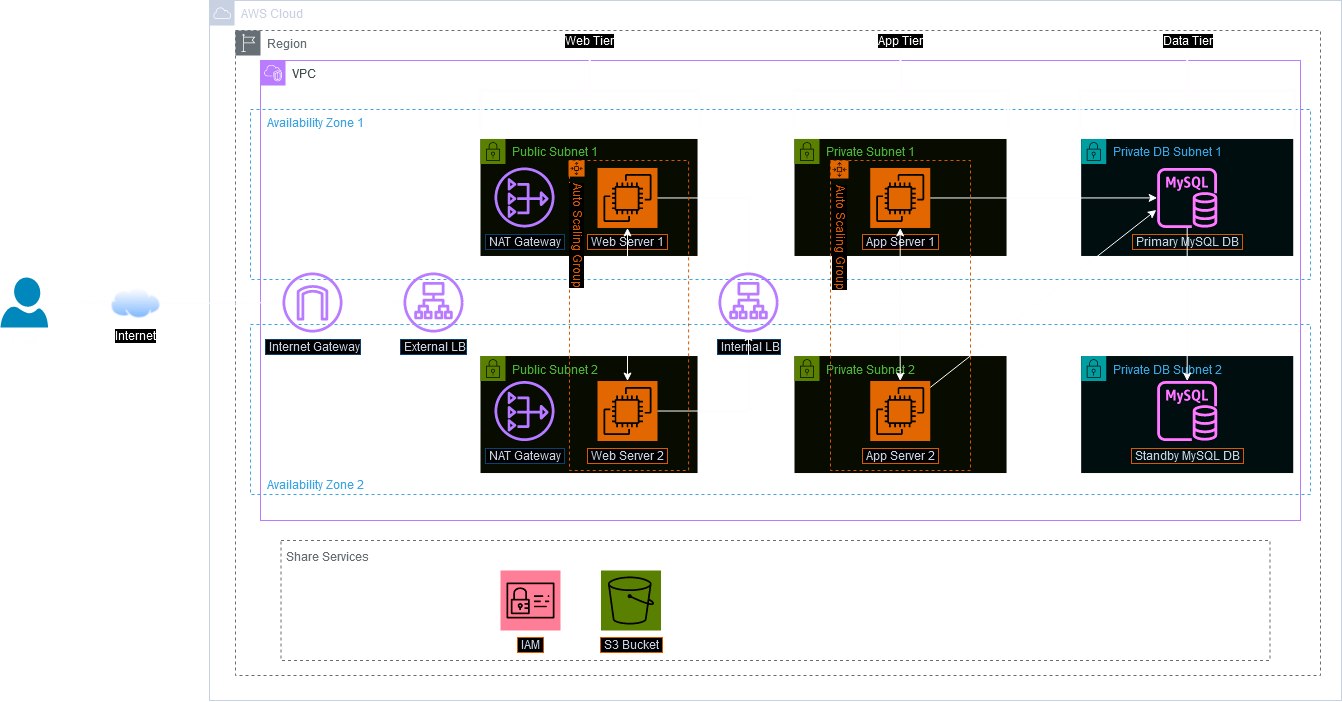

The diagram above was exported from draw.io. Its source (the exported page's mxGraphModel, read from the mxfile embedded in the PNG):
<mxGraphModel dx="989" dy="539" grid="1" gridSize="10" guides="1" tooltips="1" connect="1" arrows="1" fold="1" page="1" pageScale="1" pageWidth="1169" pageHeight="827" math="0" shadow="0">
  <root>
    <mxCell id="0" />
    <mxCell id="1" parent="0" />
    <mxCell id="-BbcIy1aZ0f5BR2FrZ44-2" value="Region" style="sketch=0;outlineConnect=0;gradientColor=none;html=1;whiteSpace=wrap;fontSize=12;fontStyle=0;shape=mxgraph.aws4.group;grIcon=mxgraph.aws4.group_region;strokeColor=#879196;fillColor=none;verticalAlign=top;align=left;spacingLeft=30;fontColor=#879196;dashed=1;" parent="1" vertex="1">
      <mxGeometry x="335" y="70" width="1085" height="645" as="geometry" />
    </mxCell>
    <mxCell id="-BbcIy1aZ0f5BR2FrZ44-4" value="&amp;nbsp;&amp;nbsp;&amp;nbsp;&amp;nbsp; Availability Zone 1" style="fillColor=none;strokeColor=#147EBA;dashed=1;verticalAlign=top;fontStyle=0;fontColor=#147EBA;whiteSpace=wrap;html=1;align=left;" parent="1" vertex="1">
      <mxGeometry x="350" y="149" width="1060" height="170" as="geometry" />
    </mxCell>
    <mxCell id="-BbcIy1aZ0f5BR2FrZ44-8" value="&amp;nbsp;&amp;nbsp;&amp;nbsp;&amp;nbsp; Availability Zone 2" style="fillColor=none;strokeColor=#147EBA;dashed=1;verticalAlign=bottom;fontStyle=0;fontColor=#147EBA;whiteSpace=wrap;html=1;align=left;" parent="1" vertex="1">
      <mxGeometry x="350" y="364" width="1060" height="170" as="geometry" />
    </mxCell>
    <mxCell id="-BbcIy1aZ0f5BR2FrZ44-1" value="AWS Cloud" style="points=[[0,0],[0.25,0],[0.5,0],[0.75,0],[1,0],[1,0.25],[1,0.5],[1,0.75],[1,1],[0.75,1],[0.5,1],[0.25,1],[0,1],[0,0.75],[0,0.5],[0,0.25]];outlineConnect=0;gradientColor=none;html=1;whiteSpace=wrap;fontSize=12;fontStyle=0;container=0;pointerEvents=0;collapsible=0;recursiveResize=0;shape=mxgraph.aws4.group;grIcon=mxgraph.aws4.group_aws_cloud;strokeColor=#232F3E;fillColor=none;verticalAlign=top;align=left;spacingLeft=30;fontColor=#232F3E;dashed=0;" parent="1" vertex="1">
      <mxGeometry x="309" y="40" width="1132" height="700" as="geometry" />
    </mxCell>
    <mxCell id="-BbcIy1aZ0f5BR2FrZ44-3" value="VPC" style="points=[[0,0],[0.25,0],[0.5,0],[0.75,0],[1,0],[1,0.25],[1,0.5],[1,0.75],[1,1],[0.75,1],[0.5,1],[0.25,1],[0,1],[0,0.75],[0,0.5],[0,0.25]];outlineConnect=0;gradientColor=none;html=1;whiteSpace=wrap;fontSize=12;fontStyle=0;container=1;pointerEvents=0;collapsible=0;recursiveResize=0;shape=mxgraph.aws4.group;grIcon=mxgraph.aws4.group_vpc2;strokeColor=#8C4FFF;fillColor=none;verticalAlign=top;align=left;spacingLeft=30;fontColor=#AAB7B8;dashed=0;" parent="1" vertex="1">
      <mxGeometry x="360" y="100" width="1040" height="460" as="geometry" />
    </mxCell>
    <mxCell id="fZqBtSxDh3-Lh1oMB6He-45" value="Web Tier" style="strokeWidth=2;html=1;shape=mxgraph.flowchart.annotation_2;align=center;labelPosition=center;pointerEvents=1;direction=south;verticalAlign=bottom;verticalLabelPosition=top;labelBackgroundColor=default;" parent="-BbcIy1aZ0f5BR2FrZ44-3" vertex="1">
      <mxGeometry x="220" y="-10" width="218.52" height="80" as="geometry" />
    </mxCell>
    <mxCell id="grBwei8pouv9CSiwH0RM-9" value="Public Subnet 2" style="points=[[0,0],[0.25,0],[0.5,0],[0.75,0],[1,0],[1,0.25],[1,0.5],[1,0.75],[1,1],[0.75,1],[0.5,1],[0.25,1],[0,1],[0,0.75],[0,0.5],[0,0.25]];outlineConnect=0;gradientColor=none;html=1;whiteSpace=wrap;fontSize=12;fontStyle=0;container=1;pointerEvents=0;collapsible=0;recursiveResize=0;shape=mxgraph.aws4.group;grIcon=mxgraph.aws4.group_security_group;grStroke=0;strokeColor=#7AA116;fillColor=#F2F6E8;verticalAlign=top;align=left;spacingLeft=30;fontColor=#248814;dashed=0;horizontal=1;" parent="-BbcIy1aZ0f5BR2FrZ44-3" vertex="1">
      <mxGeometry x="220" y="295.53" width="217.04" height="117" as="geometry" />
    </mxCell>
    <mxCell id="grBwei8pouv9CSiwH0RM-10" value="&amp;nbsp;Web Server 2&amp;nbsp; " style="sketch=0;points=[[0,0,0],[0.25,0,0],[0.5,0,0],[0.75,0,0],[1,0,0],[0,1,0],[0.25,1,0],[0.5,1,0],[0.75,1,0],[1,1,0],[0,0.25,0],[0,0.5,0],[0,0.75,0],[1,0.25,0],[1,0.5,0],[1,0.75,0]];outlineConnect=0;fontColor=#232F3E;fillColor=#ED7100;strokeColor=#ffffff;dashed=0;verticalLabelPosition=bottom;verticalAlign=top;align=center;html=1;fontSize=12;fontStyle=0;aspect=fixed;shape=mxgraph.aws4.resourceIcon;resIcon=mxgraph.aws4.ec2;labelBackgroundColor=default;labelBorderColor=#FF8000;" parent="grBwei8pouv9CSiwH0RM-9" vertex="1">
      <mxGeometry x="117" y="25" width="60" height="60" as="geometry" />
    </mxCell>
    <mxCell id="wVScs1r63F-7i41fOBMd-6" value="&amp;nbsp;NAT Gateway&amp;nbsp; " style="sketch=0;outlineConnect=0;fontColor=#232F3E;gradientColor=none;fillColor=#8C4FFF;strokeColor=none;dashed=0;verticalLabelPosition=bottom;verticalAlign=top;align=center;html=1;fontSize=12;fontStyle=0;aspect=fixed;pointerEvents=1;shape=mxgraph.aws4.nat_gateway;labelBackgroundColor=default;labelBorderColor=#99CCFF;" parent="grBwei8pouv9CSiwH0RM-9" vertex="1">
      <mxGeometry x="14" y="25" width="60" height="60" as="geometry" />
    </mxCell>
    <mxCell id="grBwei8pouv9CSiwH0RM-8" value="Public Subnet 1" style="points=[[0,0],[0.25,0],[0.5,0],[0.75,0],[1,0],[1,0.25],[1,0.5],[1,0.75],[1,1],[0.75,1],[0.5,1],[0.25,1],[0,1],[0,0.75],[0,0.5],[0,0.25]];outlineConnect=0;gradientColor=none;html=1;whiteSpace=wrap;fontSize=12;fontStyle=0;container=1;pointerEvents=0;collapsible=0;recursiveResize=0;shape=mxgraph.aws4.group;grIcon=mxgraph.aws4.group_security_group;grStroke=0;strokeColor=#7AA116;fillColor=#F2F6E8;verticalAlign=top;align=left;spacingLeft=30;fontColor=#248814;dashed=0;" parent="-BbcIy1aZ0f5BR2FrZ44-3" vertex="1">
      <mxGeometry x="220" y="78.47" width="217.04" height="117" as="geometry" />
    </mxCell>
    <mxCell id="grBwei8pouv9CSiwH0RM-11" value="&amp;nbsp;Web Server 1&amp;nbsp; " style="sketch=0;points=[[0,0,0],[0.25,0,0],[0.5,0,0],[0.75,0,0],[1,0,0],[0,1,0],[0.25,1,0],[0.5,1,0],[0.75,1,0],[1,1,0],[0,0.25,0],[0,0.5,0],[0,0.75,0],[1,0.25,0],[1,0.5,0],[1,0.75,0]];outlineConnect=0;fontColor=#232F3E;fillColor=#ED7100;strokeColor=#ffffff;dashed=0;verticalLabelPosition=bottom;verticalAlign=top;align=center;html=1;fontSize=12;fontStyle=0;aspect=fixed;shape=mxgraph.aws4.resourceIcon;resIcon=mxgraph.aws4.ec2;labelBackgroundColor=default;labelBorderColor=#FF8000;" parent="grBwei8pouv9CSiwH0RM-8" vertex="1">
      <mxGeometry x="117" y="29" width="60" height="60" as="geometry" />
    </mxCell>
    <mxCell id="wVScs1r63F-7i41fOBMd-4" value="&amp;nbsp;NAT Gateway&amp;nbsp; " style="sketch=0;outlineConnect=0;fontColor=#232F3E;gradientColor=none;fillColor=#8C4FFF;strokeColor=none;dashed=0;verticalLabelPosition=bottom;verticalAlign=top;align=center;html=1;fontSize=12;fontStyle=0;aspect=fixed;pointerEvents=1;shape=mxgraph.aws4.nat_gateway;labelBackgroundColor=default;labelBorderColor=#99CCFF;" parent="grBwei8pouv9CSiwH0RM-8" vertex="1">
      <mxGeometry x="14" y="28.50060606060606" width="60" height="60" as="geometry" />
    </mxCell>
    <mxCell id="grBwei8pouv9CSiwH0RM-12" value="&amp;nbsp;External LB " style="sketch=0;outlineConnect=0;fontColor=#232F3E;gradientColor=none;fillColor=#8C4FFF;strokeColor=none;dashed=0;verticalLabelPosition=bottom;verticalAlign=top;align=center;html=1;fontSize=12;fontStyle=0;aspect=fixed;pointerEvents=1;shape=mxgraph.aws4.application_load_balancer;labelBackgroundColor=default;labelBorderColor=#99CCFF;" parent="-BbcIy1aZ0f5BR2FrZ44-3" vertex="1">
      <mxGeometry x="143" y="212" width="60" height="60" as="geometry" />
    </mxCell>
    <mxCell id="-BbcIy1aZ0f5BR2FrZ44-13" value="&amp;nbsp;Internal LB" style="sketch=0;outlineConnect=0;fontColor=#232F3E;gradientColor=none;fillColor=#8C4FFF;strokeColor=none;dashed=0;verticalLabelPosition=bottom;verticalAlign=top;align=center;html=1;fontSize=12;fontStyle=0;aspect=fixed;pointerEvents=1;shape=mxgraph.aws4.application_load_balancer;labelBackgroundColor=#FFFFFF;labelBorderColor=#99CCFF;" parent="-BbcIy1aZ0f5BR2FrZ44-3" vertex="1">
      <mxGeometry x="458" y="212" width="60" height="60" as="geometry" />
    </mxCell>
    <mxCell id="-BbcIy1aZ0f5BR2FrZ44-10" value="Private DB Subnet 2" style="points=[[0,0],[0.25,0],[0.5,0],[0.75,0],[1,0],[1,0.25],[1,0.5],[1,0.75],[1,1],[0.75,1],[0.5,1],[0.25,1],[0,1],[0,0.75],[0,0.5],[0,0.25]];outlineConnect=0;gradientColor=none;html=1;whiteSpace=wrap;fontSize=12;fontStyle=0;container=1;pointerEvents=0;collapsible=0;recursiveResize=0;shape=mxgraph.aws4.group;grIcon=mxgraph.aws4.group_security_group;grStroke=0;strokeColor=#00A4A6;fillColor=#E6F6F7;verticalAlign=top;align=left;spacingLeft=30;fontColor=#147EBA;dashed=0;" parent="-BbcIy1aZ0f5BR2FrZ44-3" vertex="1">
      <mxGeometry x="820.6699029126214" y="295.53" width="212.03883495145632" height="117" as="geometry" />
    </mxCell>
    <mxCell id="-BbcIy1aZ0f5BR2FrZ44-9" value="Private Subnet 2" style="points=[[0,0],[0.25,0],[0.5,0],[0.75,0],[1,0],[1,0.25],[1,0.5],[1,0.75],[1,1],[0.75,1],[0.5,1],[0.25,1],[0,1],[0,0.75],[0,0.5],[0,0.25]];outlineConnect=0;gradientColor=none;html=1;whiteSpace=wrap;fontSize=12;fontStyle=0;container=1;pointerEvents=0;collapsible=0;recursiveResize=0;shape=mxgraph.aws4.group;grIcon=mxgraph.aws4.group_security_group;grStroke=0;strokeColor=#7AA116;fillColor=#F2F6E8;verticalAlign=top;align=left;spacingLeft=30;fontColor=#248814;dashed=0;" parent="-BbcIy1aZ0f5BR2FrZ44-3" vertex="1">
      <mxGeometry x="534" y="295.53" width="212.03883495145632" height="117" as="geometry" />
    </mxCell>
    <mxCell id="-BbcIy1aZ0f5BR2FrZ44-15" value="&amp;nbsp;App Server 2&amp;nbsp; " style="sketch=0;points=[[0,0,0],[0.25,0,0],[0.5,0,0],[0.75,0,0],[1,0,0],[0,1,0],[0.25,1,0],[0.5,1,0],[0.75,1,0],[1,1,0],[0,0.25,0],[0,0.5,0],[0,0.75,0],[1,0.25,0],[1,0.5,0],[1,0.75,0]];outlineConnect=0;fontColor=#232F3E;fillColor=#ED7100;strokeColor=#ffffff;dashed=0;verticalLabelPosition=bottom;verticalAlign=top;align=center;html=1;fontSize=12;fontStyle=0;aspect=fixed;shape=mxgraph.aws4.resourceIcon;resIcon=mxgraph.aws4.ec2;labelBackgroundColor=default;labelBorderColor=#FF8000;" parent="-BbcIy1aZ0f5BR2FrZ44-9" vertex="1">
      <mxGeometry x="75.72815533980582" y="25" width="60" height="60" as="geometry" />
    </mxCell>
    <mxCell id="fZqBtSxDh3-Lh1oMB6He-17" value="&amp;nbsp;Standby MySQL DB&amp;nbsp; " style="sketch=0;outlineConnect=0;fontColor=#232F3E;gradientColor=none;fillColor=#C925D1;strokeColor=none;dashed=0;verticalLabelPosition=bottom;verticalAlign=top;align=center;html=1;fontSize=12;fontStyle=0;aspect=fixed;pointerEvents=1;shape=mxgraph.aws4.rds_mysql_instance;labelBorderColor=#FF8000;" parent="-BbcIy1aZ0f5BR2FrZ44-3" vertex="1">
      <mxGeometry x="896.6880582524273" y="320.53" width="60" height="60" as="geometry" />
    </mxCell>
    <mxCell id="-BbcIy1aZ0f5BR2FrZ44-5" value="Private Subnet 1" style="points=[[0,0],[0.25,0],[0.5,0],[0.75,0],[1,0],[1,0.25],[1,0.5],[1,0.75],[1,1],[0.75,1],[0.5,1],[0.25,1],[0,1],[0,0.75],[0,0.5],[0,0.25]];outlineConnect=0;gradientColor=none;html=1;whiteSpace=wrap;fontSize=12;fontStyle=0;container=1;pointerEvents=0;collapsible=0;recursiveResize=0;shape=mxgraph.aws4.group;grIcon=mxgraph.aws4.group_security_group;grStroke=0;strokeColor=#7AA116;fillColor=#F2F6E8;verticalAlign=top;align=left;spacingLeft=30;fontColor=#248814;dashed=0;" parent="-BbcIy1aZ0f5BR2FrZ44-3" vertex="1">
      <mxGeometry x="534" y="78.46939393939394" width="212.03883495145632" height="117" as="geometry" />
    </mxCell>
    <mxCell id="-BbcIy1aZ0f5BR2FrZ44-18" value="&amp;nbsp;App Server 1&amp;nbsp; " style="sketch=0;points=[[0,0,0],[0.25,0,0],[0.5,0,0],[0.75,0,0],[1,0,0],[0,1,0],[0.25,1,0],[0.5,1,0],[0.75,1,0],[1,1,0],[0,0.25,0],[0,0.5,0],[0,0.75,0],[1,0.25,0],[1,0.5,0],[1,0.75,0]];outlineConnect=0;fontColor=#232F3E;fillColor=#ED7100;strokeColor=#ffffff;dashed=0;verticalLabelPosition=bottom;verticalAlign=top;align=center;html=1;fontSize=12;fontStyle=0;aspect=fixed;shape=mxgraph.aws4.resourceIcon;resIcon=mxgraph.aws4.ec2;labelBackgroundColor=default;labelBorderColor=#FF8000;" parent="-BbcIy1aZ0f5BR2FrZ44-5" vertex="1">
      <mxGeometry x="75.72815533980582" y="29" width="60" height="60" as="geometry" />
    </mxCell>
    <mxCell id="-BbcIy1aZ0f5BR2FrZ44-6" value="Private DB Subnet 1" style="points=[[0,0],[0.25,0],[0.5,0],[0.75,0],[1,0],[1,0.25],[1,0.5],[1,0.75],[1,1],[0.75,1],[0.5,1],[0.25,1],[0,1],[0,0.75],[0,0.5],[0,0.25]];outlineConnect=0;gradientColor=none;html=1;whiteSpace=wrap;fontSize=12;fontStyle=0;container=1;pointerEvents=0;collapsible=0;recursiveResize=0;shape=mxgraph.aws4.group;grIcon=mxgraph.aws4.group_security_group;grStroke=0;strokeColor=#00A4A6;fillColor=#E6F6F7;verticalAlign=top;align=left;spacingLeft=30;fontColor=#147EBA;dashed=0;" parent="-BbcIy1aZ0f5BR2FrZ44-3" vertex="1">
      <mxGeometry x="820.6699029126214" y="78.46939393939394" width="212.03883495145632" height="117" as="geometry" />
    </mxCell>
    <mxCell id="fZqBtSxDh3-Lh1oMB6He-16" value="&amp;nbsp;Primary MySQL DB&amp;nbsp; " style="sketch=0;outlineConnect=0;fontColor=#232F3E;gradientColor=none;fillColor=#C925D1;strokeColor=none;dashed=0;verticalLabelPosition=bottom;verticalAlign=top;align=center;html=1;fontSize=12;fontStyle=0;aspect=fixed;pointerEvents=1;shape=mxgraph.aws4.rds_mysql_instance;labelBorderColor=#FF8000;" parent="-BbcIy1aZ0f5BR2FrZ44-6" vertex="1">
      <mxGeometry x="76.01815533980584" y="29.000606060606074" width="60" height="60" as="geometry" />
    </mxCell>
    <mxCell id="fZqBtSxDh3-Lh1oMB6He-13" style="edgeStyle=orthogonalEdgeStyle;rounded=0;orthogonalLoop=1;jettySize=auto;html=1;" parent="-BbcIy1aZ0f5BR2FrZ44-3" source="-BbcIy1aZ0f5BR2FrZ44-18" target="fZqBtSxDh3-Lh1oMB6He-16" edge="1">
      <mxGeometry relative="1" as="geometry">
        <mxPoint x="896.3980582524273" y="134.22696969696975" as="targetPoint" />
      </mxGeometry>
    </mxCell>
    <mxCell id="fZqBtSxDh3-Lh1oMB6He-19" style="rounded=0;orthogonalLoop=1;jettySize=auto;html=1;entryX=-0.015;entryY=0.701;entryDx=0;entryDy=0;entryPerimeter=0;" parent="-BbcIy1aZ0f5BR2FrZ44-3" source="-BbcIy1aZ0f5BR2FrZ44-15" target="fZqBtSxDh3-Lh1oMB6He-16" edge="1">
      <mxGeometry relative="1" as="geometry" />
    </mxCell>
    <mxCell id="fZqBtSxDh3-Lh1oMB6He-25" style="edgeStyle=orthogonalEdgeStyle;rounded=0;orthogonalLoop=1;jettySize=auto;html=1;" parent="-BbcIy1aZ0f5BR2FrZ44-3" source="grBwei8pouv9CSiwH0RM-11" target="-BbcIy1aZ0f5BR2FrZ44-13" edge="1">
      <mxGeometry relative="1" as="geometry" />
    </mxCell>
    <mxCell id="fZqBtSxDh3-Lh1oMB6He-26" style="edgeStyle=orthogonalEdgeStyle;rounded=0;orthogonalLoop=1;jettySize=auto;html=1;" parent="-BbcIy1aZ0f5BR2FrZ44-3" source="grBwei8pouv9CSiwH0RM-10" target="-BbcIy1aZ0f5BR2FrZ44-13" edge="1">
      <mxGeometry relative="1" as="geometry" />
    </mxCell>
    <mxCell id="fZqBtSxDh3-Lh1oMB6He-29" style="edgeStyle=orthogonalEdgeStyle;rounded=0;orthogonalLoop=1;jettySize=auto;html=1;" parent="-BbcIy1aZ0f5BR2FrZ44-3" source="grBwei8pouv9CSiwH0RM-12" target="grBwei8pouv9CSiwH0RM-11" edge="1">
      <mxGeometry relative="1" as="geometry" />
    </mxCell>
    <mxCell id="fZqBtSxDh3-Lh1oMB6He-30" style="edgeStyle=orthogonalEdgeStyle;rounded=0;orthogonalLoop=1;jettySize=auto;html=1;" parent="-BbcIy1aZ0f5BR2FrZ44-3" source="grBwei8pouv9CSiwH0RM-12" target="grBwei8pouv9CSiwH0RM-10" edge="1">
      <mxGeometry relative="1" as="geometry" />
    </mxCell>
    <mxCell id="fZqBtSxDh3-Lh1oMB6He-11" style="edgeStyle=orthogonalEdgeStyle;rounded=0;orthogonalLoop=1;jettySize=auto;html=1;" parent="-BbcIy1aZ0f5BR2FrZ44-3" source="-BbcIy1aZ0f5BR2FrZ44-13" target="-BbcIy1aZ0f5BR2FrZ44-18" edge="1">
      <mxGeometry relative="1" as="geometry" />
    </mxCell>
    <mxCell id="fZqBtSxDh3-Lh1oMB6He-20" style="edgeStyle=orthogonalEdgeStyle;rounded=0;orthogonalLoop=1;jettySize=auto;html=1;" parent="-BbcIy1aZ0f5BR2FrZ44-3" source="-BbcIy1aZ0f5BR2FrZ44-13" target="-BbcIy1aZ0f5BR2FrZ44-15" edge="1">
      <mxGeometry relative="1" as="geometry" />
    </mxCell>
    <mxCell id="fZqBtSxDh3-Lh1oMB6He-46" value="App Tier" style="strokeWidth=2;html=1;shape=mxgraph.flowchart.annotation_2;align=center;labelPosition=center;pointerEvents=1;direction=south;verticalAlign=bottom;verticalLabelPosition=top;labelBackgroundColor=default;" parent="-BbcIy1aZ0f5BR2FrZ44-3" vertex="1">
      <mxGeometry x="532.52" y="-10" width="215" height="80" as="geometry" />
    </mxCell>
    <mxCell id="fZqBtSxDh3-Lh1oMB6He-47" value="Data Tier" style="strokeWidth=2;html=1;shape=mxgraph.flowchart.annotation_2;align=center;labelPosition=center;pointerEvents=1;direction=south;verticalAlign=bottom;verticalLabelPosition=top;labelBackgroundColor=default;" parent="-BbcIy1aZ0f5BR2FrZ44-3" vertex="1">
      <mxGeometry x="819.19" y="-10" width="215" height="80" as="geometry" />
    </mxCell>
    <mxCell id="fZqBtSxDh3-Lh1oMB6He-18" style="edgeStyle=orthogonalEdgeStyle;rounded=0;orthogonalLoop=1;jettySize=auto;html=1;" parent="-BbcIy1aZ0f5BR2FrZ44-3" source="fZqBtSxDh3-Lh1oMB6He-16" target="fZqBtSxDh3-Lh1oMB6He-17" edge="1">
      <mxGeometry relative="1" as="geometry" />
    </mxCell>
    <mxCell id="fZqBtSxDh3-Lh1oMB6He-34" style="edgeStyle=orthogonalEdgeStyle;rounded=0;orthogonalLoop=1;jettySize=auto;html=1;entryX=0;entryY=0.5;entryDx=0;entryDy=0;" parent="1" source="-BbcIy1aZ0f5BR2FrZ44-23" target="-BbcIy1aZ0f5BR2FrZ44-24" edge="1">
      <mxGeometry relative="1" as="geometry" />
    </mxCell>
    <mxCell id="-BbcIy1aZ0f5BR2FrZ44-23" value="User" style="verticalLabelPosition=bottom;html=1;verticalAlign=top;align=center;strokeColor=none;fillColor=#00BEF2;shape=mxgraph.azure.user;" parent="1" vertex="1">
      <mxGeometry x="100" y="317" width="47.5" height="50" as="geometry" />
    </mxCell>
    <mxCell id="fZqBtSxDh3-Lh1oMB6He-31" style="edgeStyle=orthogonalEdgeStyle;rounded=0;orthogonalLoop=1;jettySize=auto;html=1;" parent="1" source="-BbcIy1aZ0f5BR2FrZ44-24" target="fZqBtSxDh3-Lh1oMB6He-21" edge="1">
      <mxGeometry relative="1" as="geometry" />
    </mxCell>
    <mxCell id="-BbcIy1aZ0f5BR2FrZ44-24" value="Internet" style="image;aspect=fixed;perimeter=ellipsePerimeter;html=1;align=center;shadow=0;dashed=0;spacingTop=3;image=img/lib/active_directory/internet_cloud.svg;" parent="1" vertex="1">
      <mxGeometry x="210" y="327" width="50" height="31.5" as="geometry" />
    </mxCell>
    <mxCell id="-BbcIy1aZ0f5BR2FrZ44-19" value="&amp;nbsp;Share Services" style="outlineConnect=0;gradientColor=none;html=1;whiteSpace=wrap;fontSize=12;fontStyle=0;strokeColor=#879196;fillColor=none;verticalAlign=top;align=left;fontColor=#879196;dashed=1;spacingTop=3;" parent="1" vertex="1">
      <mxGeometry x="380.5" y="580" width="989" height="120" as="geometry" />
    </mxCell>
    <mxCell id="-BbcIy1aZ0f5BR2FrZ44-20" value="&amp;nbsp;IAM&amp;nbsp;" style="sketch=0;points=[[0,0,0],[0.25,0,0],[0.5,0,0],[0.75,0,0],[1,0,0],[0,1,0],[0.25,1,0],[0.5,1,0],[0.75,1,0],[1,1,0],[0,0.25,0],[0,0.5,0],[0,0.75,0],[1,0.25,0],[1,0.5,0],[1,0.75,0]];outlineConnect=0;fontColor=#232F3E;fillColor=#DD344C;strokeColor=#ffffff;dashed=0;verticalLabelPosition=bottom;verticalAlign=top;align=center;html=1;fontSize=12;fontStyle=0;aspect=fixed;shape=mxgraph.aws4.resourceIcon;resIcon=mxgraph.aws4.identity_and_access_management;labelBackgroundColor=default;labelBorderColor=#FF8000;" parent="1" vertex="1">
      <mxGeometry x="600" y="610" width="60" height="60" as="geometry" />
    </mxCell>
    <mxCell id="fZqBtSxDh3-Lh1oMB6He-22" style="edgeStyle=orthogonalEdgeStyle;rounded=0;orthogonalLoop=1;jettySize=auto;html=1;" parent="1" source="fZqBtSxDh3-Lh1oMB6He-21" target="grBwei8pouv9CSiwH0RM-12" edge="1">
      <mxGeometry relative="1" as="geometry" />
    </mxCell>
    <mxCell id="fZqBtSxDh3-Lh1oMB6He-21" value="&amp;nbsp;Internet Gateway " style="sketch=0;outlineConnect=0;fontColor=#232F3E;gradientColor=none;fillColor=#8C4FFF;strokeColor=none;dashed=0;verticalLabelPosition=bottom;verticalAlign=top;align=center;html=1;fontSize=12;fontStyle=0;aspect=fixed;pointerEvents=1;shape=mxgraph.aws4.internet_gateway;labelBorderColor=#99CCFF;labelBackgroundColor=default;" parent="1" vertex="1">
      <mxGeometry x="382" y="312" width="60" height="60" as="geometry" />
    </mxCell>
    <mxCell id="fZqBtSxDh3-Lh1oMB6He-42" value="" style="group" parent="1" connectable="0" vertex="1">
      <mxGeometry x="930" y="200" width="140" height="310" as="geometry" />
    </mxCell>
    <mxCell id="fZqBtSxDh3-Lh1oMB6He-43" value="" style="fillColor=none;strokeColor=#FF8000;dashed=1;verticalAlign=top;fontStyle=0;fontColor=#5A6C86;whiteSpace=wrap;html=1;" parent="fZqBtSxDh3-Lh1oMB6He-42" vertex="1">
      <mxGeometry width="140" height="310" as="geometry" />
    </mxCell>
    <mxCell id="fZqBtSxDh3-Lh1oMB6He-44" value="Auto Scaling Group" style="sketch=0;points=[[0,0,0],[0.25,0,0],[0.5,0,0],[0.75,0,0],[1,0,0],[0,1,0],[0.25,1,0],[0.5,1,0],[0.75,1,0],[1,1,0],[0,0.25,0],[0,0.5,0],[0,0.75,0],[1,0.25,0],[1,0.5,0],[1,0.75,0]];outlineConnect=0;fontColor=#FF8000;fillColor=#ED7100;strokeColor=#ffffff;dashed=0;verticalLabelPosition=bottom;verticalAlign=top;align=center;html=1;fontSize=12;fontStyle=0;aspect=fixed;shape=mxgraph.aws4.resourceIcon;resIcon=mxgraph.aws4.auto_scaling2;textDirection=vertical-lr;labelBackgroundColor=default;" parent="fZqBtSxDh3-Lh1oMB6He-42" vertex="1">
      <mxGeometry width="18" height="18" as="geometry" />
    </mxCell>
    <mxCell id="fZqBtSxDh3-Lh1oMB6He-41" value="" style="group" parent="1" connectable="0" vertex="1">
      <mxGeometry x="668" y="200" width="125" height="310" as="geometry" />
    </mxCell>
    <mxCell id="wVScs1r63F-7i41fOBMd-1" value="" style="group" parent="fZqBtSxDh3-Lh1oMB6He-41" connectable="0" vertex="1">
      <mxGeometry width="125" height="310" as="geometry" />
    </mxCell>
    <mxCell id="wVScs1r63F-7i41fOBMd-2" value="" style="group" parent="wVScs1r63F-7i41fOBMd-1" connectable="0" vertex="1">
      <mxGeometry width="125" height="310" as="geometry" />
    </mxCell>
    <mxCell id="fZqBtSxDh3-Lh1oMB6He-39" value="" style="fillColor=none;strokeColor=#FF8000;dashed=1;verticalAlign=top;fontStyle=0;fontColor=#5A6C86;whiteSpace=wrap;html=1;" parent="wVScs1r63F-7i41fOBMd-2" vertex="1">
      <mxGeometry x="1" width="119.11" height="310" as="geometry" />
    </mxCell>
    <mxCell id="fZqBtSxDh3-Lh1oMB6He-40" value="Auto Scaling Group" style="sketch=0;points=[[0,0,0],[0.25,0,0],[0.5,0,0],[0.75,0,0],[1,0,0],[0,1,0],[0.25,1,0],[0.5,1,0],[0.75,1,0],[1,1,0],[0,0.25,0],[0,0.5,0],[0,0.75,0],[1,0.25,0],[1,0.5,0],[1,0.75,0]];outlineConnect=0;fontColor=#FF8000;fillColor=#ED7100;strokeColor=#ffffff;dashed=0;verticalLabelPosition=bottom;verticalAlign=top;align=center;html=1;fontSize=12;fontStyle=0;aspect=fixed;shape=mxgraph.aws4.resourceIcon;resIcon=mxgraph.aws4.auto_scaling2;textDirection=vertical-lr;labelBackgroundColor=default;" parent="wVScs1r63F-7i41fOBMd-2" vertex="1">
      <mxGeometry width="16.071428571428573" height="16.071428571428573" as="geometry" />
    </mxCell>
    <mxCell id="wVScs1r63F-7i41fOBMd-7" value="&amp;nbsp;S3 Bucket&amp;nbsp; " style="sketch=0;points=[[0,0,0],[0.25,0,0],[0.5,0,0],[0.75,0,0],[1,0,0],[0,1,0],[0.25,1,0],[0.5,1,0],[0.75,1,0],[1,1,0],[0,0.25,0],[0,0.5,0],[0,0.75,0],[1,0.25,0],[1,0.5,0],[1,0.75,0]];outlineConnect=0;fontColor=#232F3E;fillColor=#7AA116;strokeColor=#ffffff;dashed=0;verticalLabelPosition=bottom;verticalAlign=top;align=center;html=1;fontSize=12;fontStyle=0;aspect=fixed;shape=mxgraph.aws4.resourceIcon;resIcon=mxgraph.aws4.s3;labelBackgroundColor=default;labelBorderColor=#FF8000;" parent="1" vertex="1">
      <mxGeometry x="700.5" y="610" width="60" height="60" as="geometry" />
    </mxCell>
  </root>
</mxGraphModel>